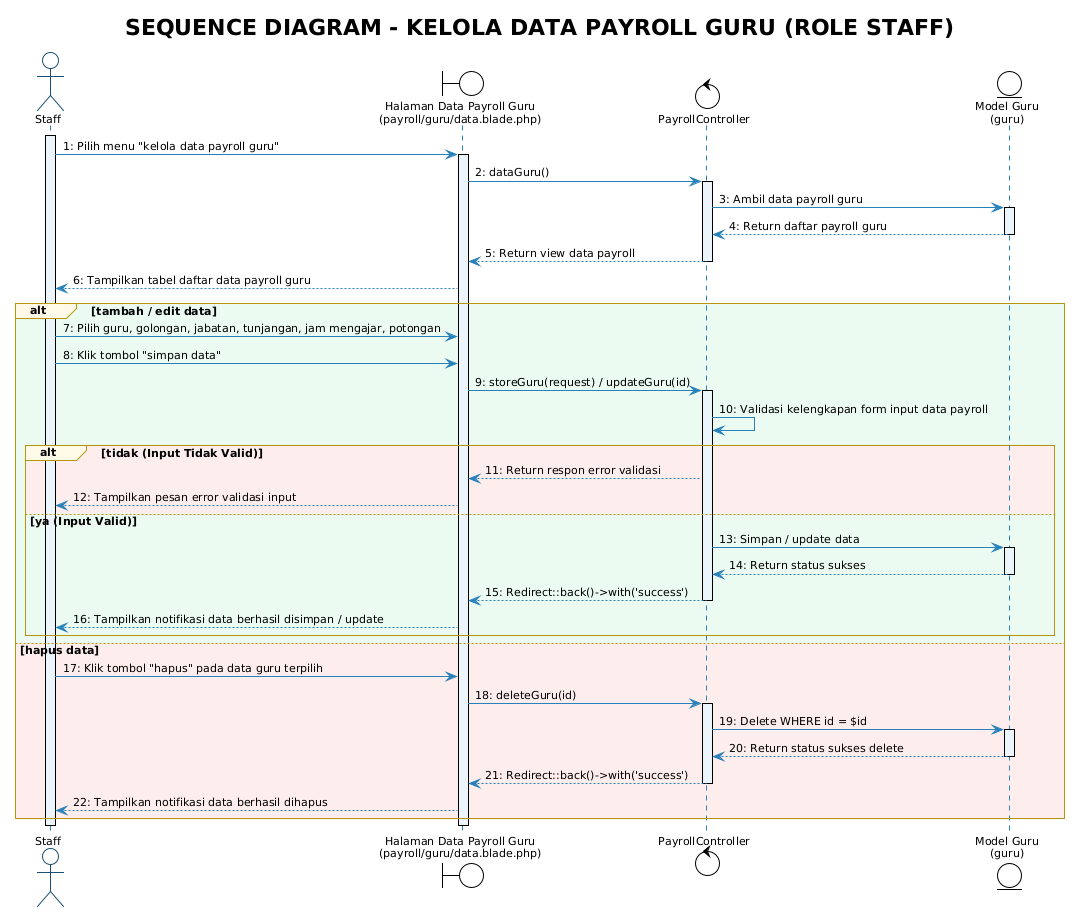

The diagram above was rendered by PlantUML. Its source (embedded in the PNG):
@startuml Sequence_Staff_Kelola_Payroll
!theme plain
skinparam backgroundColor white
skinparam shadowing false
skinparam defaultFontName "Segoe UI"
skinparam defaultFontSize 11

skinparam sequence {
    ArrowColor #2980B9
    ActorBorderColor #1B4F72
    LifeLineBorderColor #2980B9
    LifeLineBackgroundColor #EBF5FB
    ParticipantBorderColor #1B4F72
    ParticipantBackgroundColor #EBF5FB
    ParticipantFontColor #1B2631
    GroupBorderColor #B7950B
    GroupBackgroundColor #FEF9E7
}

actor "Staff" as Staff
boundary "Halaman Data Payroll Guru\n(payroll/guru/data.blade.php)" as View
control "PayrollController" as Ctrl
entity "Model Guru\n(guru)" as Model

title **SEQUENCE DIAGRAM - KELOLA DATA PAYROLL GURU (ROLE STAFF)**

activate Staff
Staff -> View : 1: Pilih menu "kelola data payroll guru"
activate View
View -> Ctrl : 2: dataGuru()
activate Ctrl

Ctrl -> Model : 3: Ambil data payroll guru
activate Model
Model --> Ctrl : 4: Return daftar payroll guru
deactivate Model

Ctrl --> View : 5: Return view data payroll
deactivate Ctrl
View --> Staff : 6: Tampilkan tabel daftar data payroll guru

alt #EAFAF1 tambah / edit data
    Staff -> View : 7: Pilih guru, golongan, jabatan, tunjangan, jam mengajar, potongan
    Staff -> View : 8: Klik tombol "simpan data"
    View -> Ctrl : 9: storeGuru(request) / updateGuru(id)
    activate Ctrl

    Ctrl -> Ctrl : 10: Validasi kelengkapan form input data payroll

    alt #FDEDEC tidak (Input Tidak Valid)
        Ctrl --> View : 11: Return respon error validasi
        View --> Staff : 12: Tampilkan pesan error validasi input
    else #EAFAF1 ya (Input Valid)
        Ctrl -> Model : 13: Simpan / update data
        activate Model
        Model --> Ctrl : 14: Return status sukses
        deactivate Model

        Ctrl --> View : 15: Redirect::back()->with('success')
        deactivate Ctrl
        View --> Staff : 16: Tampilkan notifikasi data berhasil disimpan / update
    end

else #FDEDEC hapus data
    Staff -> View : 17: Klik tombol "hapus" pada data guru terpilih
    View -> Ctrl : 18: deleteGuru(id)
    activate Ctrl
    Ctrl -> Model : 19: Delete WHERE id = $id
    activate Model
    Model --> Ctrl : 20: Return status sukses delete
    deactivate Model
    Ctrl --> View : 21: Redirect::back()->with('success')
    deactivate Ctrl
    View --> Staff : 22: Tampilkan notifikasi data berhasil dihapus
end

deactivate View
deactivate Staff
@enduml